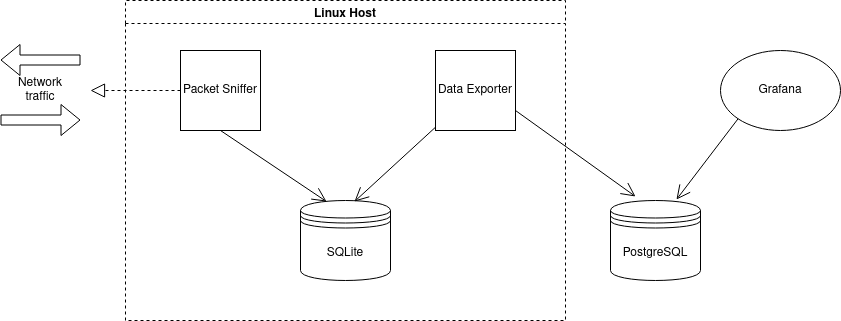

The diagram above was exported from draw.io. Its source (the exported page's mxGraphModel, read from the mxfile embedded in the PNG):
<mxGraphModel dx="2112" dy="747" grid="1" gridSize="10" guides="1" tooltips="1" connect="1" arrows="1" fold="1" page="1" pageScale="1" pageWidth="850" pageHeight="1100" math="0" shadow="0">
  <root>
    <mxCell id="0" />
    <mxCell id="1" parent="0" />
    <mxCell id="2" value="Packet Sniffer" style="whiteSpace=wrap;html=1;aspect=fixed;" vertex="1" parent="1">
      <mxGeometry x="130" y="280" width="80" height="80" as="geometry" />
    </mxCell>
    <mxCell id="3" value="SQLite" style="shape=datastore;whiteSpace=wrap;html=1;" vertex="1" parent="1">
      <mxGeometry x="250" y="430" width="90" height="80" as="geometry" />
    </mxCell>
    <mxCell id="4" value="PostgreSQL" style="shape=datastore;whiteSpace=wrap;html=1;" vertex="1" parent="1">
      <mxGeometry x="560" y="430" width="90" height="80" as="geometry" />
    </mxCell>
    <mxCell id="5" value="Grafana" style="ellipse;whiteSpace=wrap;html=1;" vertex="1" parent="1">
      <mxGeometry x="670" y="280" width="120" height="80" as="geometry" />
    </mxCell>
    <mxCell id="6" value="" style="shape=flexArrow;endArrow=classic;html=1;" edge="1" parent="1">
      <mxGeometry width="50" height="50" relative="1" as="geometry">
        <mxPoint x="-50" y="349.5" as="sourcePoint" />
        <mxPoint x="30" y="349.5" as="targetPoint" />
      </mxGeometry>
    </mxCell>
    <mxCell id="7" value="" style="shape=flexArrow;endArrow=classic;html=1;" edge="1" parent="1">
      <mxGeometry width="50" height="50" relative="1" as="geometry">
        <mxPoint x="30" y="289.5" as="sourcePoint" />
        <mxPoint x="-50" y="289.5" as="targetPoint" />
      </mxGeometry>
    </mxCell>
    <mxCell id="8" value="Network traffic" style="text;html=1;strokeColor=none;fillColor=none;align=center;verticalAlign=middle;whiteSpace=wrap;rounded=0;" vertex="1" parent="1">
      <mxGeometry x="-30" y="309.5" width="40" height="20" as="geometry" />
    </mxCell>
    <mxCell id="9" value="" style="endArrow=block;dashed=1;endFill=0;endSize=12;html=1;exitX=0;exitY=0.5;exitDx=0;exitDy=0;" edge="1" source="2" parent="1">
      <mxGeometry width="160" relative="1" as="geometry">
        <mxPoint x="90" y="210" as="sourcePoint" />
        <mxPoint x="40" y="320" as="targetPoint" />
      </mxGeometry>
    </mxCell>
    <mxCell id="10" value="" style="endArrow=open;endFill=1;endSize=12;html=1;exitX=0.5;exitY=1;exitDx=0;exitDy=0;entryX=0.289;entryY=0.013;entryDx=0;entryDy=0;entryPerimeter=0;" edge="1" source="2" target="3" parent="1">
      <mxGeometry width="160" relative="1" as="geometry">
        <mxPoint x="140" y="620" as="sourcePoint" />
        <mxPoint x="300" y="620" as="targetPoint" />
      </mxGeometry>
    </mxCell>
    <mxCell id="11" value="" style="endArrow=open;endFill=1;endSize=12;html=1;entryX=0.6;entryY=0.013;entryDx=0;entryDy=0;entryPerimeter=0;" edge="1" source="15" target="3" parent="1">
      <mxGeometry width="160" relative="1" as="geometry">
        <mxPoint x="330" y="380" as="sourcePoint" />
        <mxPoint x="436.01" y="451.03999999999996" as="targetPoint" />
      </mxGeometry>
    </mxCell>
    <mxCell id="12" value="" style="endArrow=open;endFill=1;endSize=12;html=1;exitX=1;exitY=0.75;exitDx=0;exitDy=0;entryX=0.278;entryY=-0.05;entryDx=0;entryDy=0;entryPerimeter=0;" edge="1" source="15" target="4" parent="1">
      <mxGeometry width="160" relative="1" as="geometry">
        <mxPoint x="390" y="600" as="sourcePoint" />
        <mxPoint x="550" y="600" as="targetPoint" />
      </mxGeometry>
    </mxCell>
    <mxCell id="13" value="" style="endArrow=open;endFill=1;endSize=12;html=1;exitX=0;exitY=1;exitDx=0;exitDy=0;entryX=0.733;entryY=-0.012;entryDx=0;entryDy=0;entryPerimeter=0;" edge="1" source="5" target="4" parent="1">
      <mxGeometry width="160" relative="1" as="geometry">
        <mxPoint x="650" y="420" as="sourcePoint" />
        <mxPoint x="810" y="420" as="targetPoint" />
      </mxGeometry>
    </mxCell>
    <mxCell id="14" value="Linux Host" style="swimlane;dashed=1;" vertex="1" parent="1">
      <mxGeometry x="75" y="230" width="440" height="320" as="geometry" />
    </mxCell>
    <mxCell id="15" value="Data Exporter" style="whiteSpace=wrap;html=1;aspect=fixed;" vertex="1" parent="14">
      <mxGeometry x="310" y="50" width="80" height="80" as="geometry" />
    </mxCell>
  </root>
</mxGraphModel>